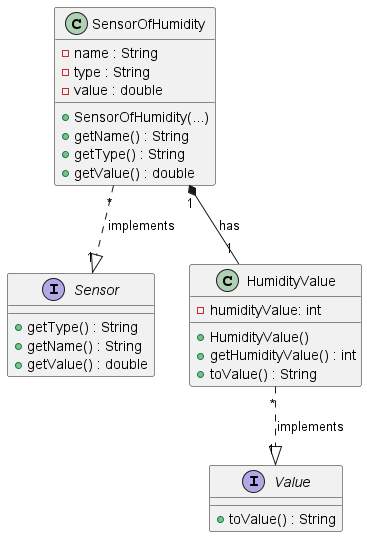

The diagram above was rendered by PlantUML. Its source (embedded in the PNG):
@startuml

interface Sensor {

  + getType() : String
  + getName() : String
  + getValue() : double
}

class SensorOfHumidity {
  - name : String
  - type : String
  - value : double

  + SensorOfHumidity(...)
  + getName() : String
  + getType() : String
  + getValue() : double
}

class HumidityValue {
  - humidityValue: int

  + HumidityValue()
  + getHumidityValue() : int
  + toValue() : String
}

interface Value {
  + toValue() : String
}

SensorOfHumidity "*" ..|> "1" Sensor : implements
SensorOfHumidity "1" *-- "1" HumidityValue : has

HumidityValue "*" ..|> "1" Value : implements

@enduml